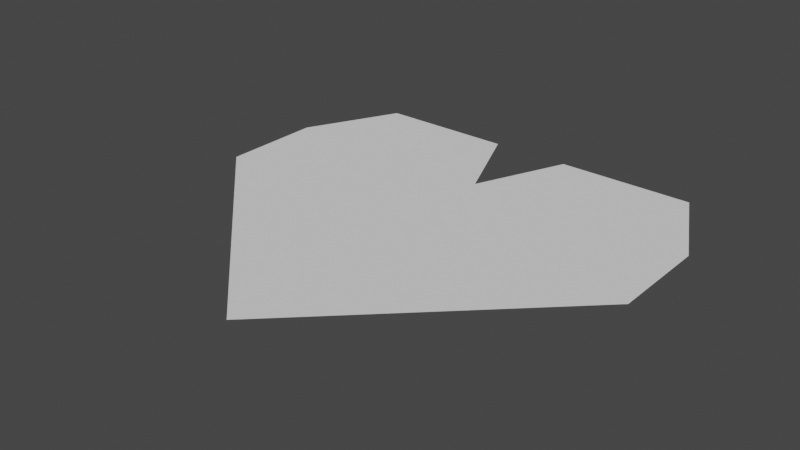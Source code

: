 # Source: heard.blend  (saved by Blender 3.1.7; exported with 4.5.12 LTS)
import bpy
from mathutils import Matrix  # noqa: F401  (used for matrix-valued properties, if any)

bpy.ops.wm.read_factory_settings(use_empty=True)
scene = bpy.context.scene
scene.name = 'Scene'

# ---- collections
col_collection = bpy.data.collections.new('Collection'); scene.collection.children.link(col_collection)

# ---- world
world_world = bpy.data.worlds.new('World'); scene.world = world_world
world_world.use_nodes = True; world_world.node_tree.nodes.clear()
_N = world_world.node_tree.nodes; _L = world_world.node_tree.links
n0 = _N.new('ShaderNodeOutputWorld'); n0.name = 'World Output'; n0.location = (300, 300)
n1 = _N.new('ShaderNodeBackground'); n1.name = 'Background'; n1.location = (10, 300)
n1.inputs[0].default_value = (0.05088, 0.05088, 0.05088, 1.0)
_L.new(n1.outputs[0], n0.inputs[0])
n0.is_active_output = True
world_world.color = (0.05088, 0.05088, 0.05088)
world_world.use_sun_shadow = False
world_world.sun_shadow_jitter_overblur = 0.0

# ---- meshes
me_plane = bpy.data.meshes.new('Plane')
me_plane.from_pydata([(1.126e-08, -0.8531, 0.0), (1.126e-08, 0.4284, 0.0), (0.7098, 0.8077, 0.0), (0.8993, 0.01817, 0.0), (0.1605, 0.8077, 0.0), (0.8993, 0.4284, 0.0), (-0.7098, 0.8077, 0.0), (-0.8993, 0.01817, 0.0), (-0.1605, 0.8077, 0.0), (-0.8993, 0.4284, 0.0)], [], [(1, 2, 4), (3, 1, 5), (1, 3, 0), (2, 1, 5), (1, 8, 6), (7, 9, 1), (1, 0, 7), (6, 9, 1)])
_uv = me_plane.uv_layers.new(name='UVMap')
_uv.uv.foreach_set('vector', [0.0, 0.0, 0.0, 0.0, 0.0, 0.0, 0.0, 0.0, 0.0, 0.0, 0.0, 0.0, 0.0, 0.0, 0.0, 0.0, 0.0, 0.0, 0.0, 0.0, 0.0, 0.0, 0.0, 0.0, 0.0, 0.0, 0.0, 0.0, 0.0, 0.0, 0.0, 0.0, 0.0, 0.0, 0.0, 0.0, 0.0, 0.0, 0.0, 0.0, 0.0, 0.0, 0.0, 0.0, 0.0, 0.0, 0.0, 0.0])
me_plane.use_remesh_fix_poles = True
me_plane.use_remesh_preserve_attributes = False
me_plane.update()

# ---- objects
ob_plane = bpy.data.objects.new('Plane', me_plane)

# ---- transforms, parenting, visibility, modifiers, constraints
ob_plane.location = (0.0, 0.0, 0.0)

# ---- collection membership
col_collection.objects.link(ob_plane)

# ---- scene / render settings (as saved in the file)
scene.frame_start = 1; scene.frame_end = 250; scene.frame_set(1)
scene.render.engine = 'BLENDER_EEVEE_NEXT'
scene.cycles.sampling_pattern = 'TABULATED_SOBOL'
scene.cycles.use_light_tree = False
scene.view_settings.view_transform = 'Filmic'
bpy.context.view_layer.update()

# ---- added for rendering (the .blend has no active camera and no usable light): camera, sun
cam_auto = bpy.data.cameras.new('AutoCamera')
cam_auto.lens = 50.0
cam_auto.sensor_width = 36.0
cam_auto.clip_end = 1000.0
ob_auto_camera = bpy.data.objects.new('AutoCamera', cam_auto)
scene.collection.objects.link(ob_auto_camera)
ob_auto_camera.location = (2.2651, -2.74085, 1.81208)
ob_auto_camera.rotation_euler = (1.09748, -7.21219e-08, 0.694738)
scene.camera = ob_auto_camera
light_auto_sun = bpy.data.lights.new('AutoSun', 'SUN')
light_auto_sun.energy = 3.0
light_auto_sun.angle = 0.0523599
ob_auto_sun = bpy.data.objects.new('AutoSun', light_auto_sun)
scene.collection.objects.link(ob_auto_sun)
ob_auto_sun.rotation_euler = (0.872665, 0.174533, 0.523599)
bpy.context.view_layer.update()

